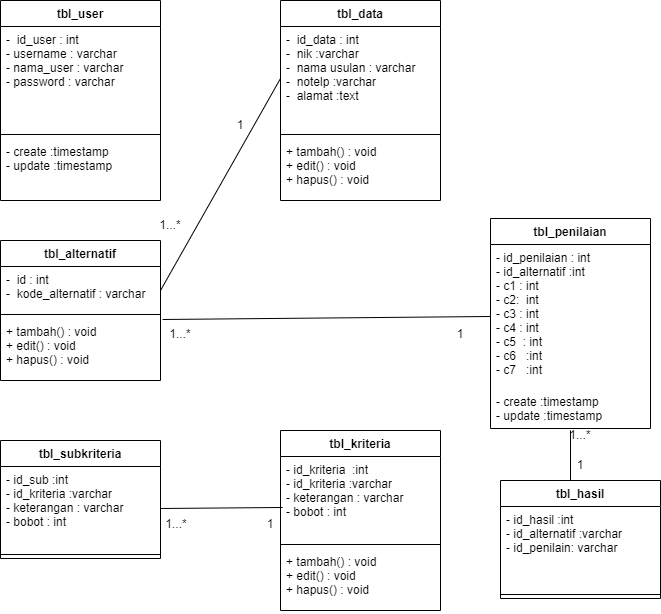

The diagram above was exported from draw.io. Its source (the exported page's mxGraphModel, read from the mxfile embedded in the PNG):
<mxGraphModel dx="1422" dy="729" grid="1" gridSize="10" guides="1" tooltips="1" connect="1" arrows="1" fold="1" page="1" pageScale="1" pageWidth="827" pageHeight="1169" math="0" shadow="0">
  <root>
    <mxCell id="0" />
    <mxCell id="1" parent="0" />
    <mxCell id="jF4Jz8PE0H7OEPVSnawV-1" value="tbl_user" style="swimlane;fontStyle=1;align=center;verticalAlign=top;childLayout=stackLayout;horizontal=1;startSize=26;horizontalStack=0;resizeParent=1;resizeParentMax=0;resizeLast=0;collapsible=1;marginBottom=0;" vertex="1" parent="1">
      <mxGeometry x="70" y="80" width="160" height="200" as="geometry" />
    </mxCell>
    <mxCell id="jF4Jz8PE0H7OEPVSnawV-2" value="-  id_user : int&#10;- username : varchar&#10;- nama_user : varchar&#10;- password : varchar" style="text;strokeColor=none;fillColor=none;align=left;verticalAlign=top;spacingLeft=4;spacingRight=4;overflow=hidden;rotatable=0;points=[[0,0.5],[1,0.5]];portConstraint=eastwest;" vertex="1" parent="jF4Jz8PE0H7OEPVSnawV-1">
      <mxGeometry y="26" width="160" height="104" as="geometry" />
    </mxCell>
    <mxCell id="jF4Jz8PE0H7OEPVSnawV-3" value="" style="line;strokeWidth=1;fillColor=none;align=left;verticalAlign=middle;spacingTop=-1;spacingLeft=3;spacingRight=3;rotatable=0;labelPosition=right;points=[];portConstraint=eastwest;strokeColor=inherit;" vertex="1" parent="jF4Jz8PE0H7OEPVSnawV-1">
      <mxGeometry y="130" width="160" height="8" as="geometry" />
    </mxCell>
    <mxCell id="jF4Jz8PE0H7OEPVSnawV-4" value="- create :timestamp&#10;- update :timestamp" style="text;strokeColor=none;fillColor=none;align=left;verticalAlign=top;spacingLeft=4;spacingRight=4;overflow=hidden;rotatable=0;points=[[0,0.5],[1,0.5]];portConstraint=eastwest;" vertex="1" parent="jF4Jz8PE0H7OEPVSnawV-1">
      <mxGeometry y="138" width="160" height="62" as="geometry" />
    </mxCell>
    <mxCell id="jF4Jz8PE0H7OEPVSnawV-5" value="tbl_alternatif" style="swimlane;fontStyle=1;align=center;verticalAlign=top;childLayout=stackLayout;horizontal=1;startSize=26;horizontalStack=0;resizeParent=1;resizeParentMax=0;resizeLast=0;collapsible=1;marginBottom=0;" vertex="1" parent="1">
      <mxGeometry x="70" y="320" width="160" height="140" as="geometry" />
    </mxCell>
    <mxCell id="jF4Jz8PE0H7OEPVSnawV-6" value="-  id : int&#10;-  kode_alternatif : varchar" style="text;strokeColor=none;fillColor=none;align=left;verticalAlign=top;spacingLeft=4;spacingRight=4;overflow=hidden;rotatable=0;points=[[0,0.5],[1,0.5]];portConstraint=eastwest;" vertex="1" parent="jF4Jz8PE0H7OEPVSnawV-5">
      <mxGeometry y="26" width="160" height="44" as="geometry" />
    </mxCell>
    <mxCell id="jF4Jz8PE0H7OEPVSnawV-7" value="" style="line;strokeWidth=1;fillColor=none;align=left;verticalAlign=middle;spacingTop=-1;spacingLeft=3;spacingRight=3;rotatable=0;labelPosition=right;points=[];portConstraint=eastwest;strokeColor=inherit;" vertex="1" parent="jF4Jz8PE0H7OEPVSnawV-5">
      <mxGeometry y="70" width="160" height="8" as="geometry" />
    </mxCell>
    <mxCell id="jF4Jz8PE0H7OEPVSnawV-8" value="+ tambah() : void&#10;+ edit() : void&#10;+ hapus() : void" style="text;strokeColor=none;fillColor=none;align=left;verticalAlign=top;spacingLeft=4;spacingRight=4;overflow=hidden;rotatable=0;points=[[0,0.5],[1,0.5]];portConstraint=eastwest;" vertex="1" parent="jF4Jz8PE0H7OEPVSnawV-5">
      <mxGeometry y="78" width="160" height="62" as="geometry" />
    </mxCell>
    <mxCell id="jF4Jz8PE0H7OEPVSnawV-13" value="tbl_subkriteria" style="swimlane;fontStyle=1;align=center;verticalAlign=top;childLayout=stackLayout;horizontal=1;startSize=26;horizontalStack=0;resizeParent=1;resizeParentMax=0;resizeLast=0;collapsible=1;marginBottom=0;" vertex="1" parent="1">
      <mxGeometry x="70" y="520" width="160" height="118" as="geometry" />
    </mxCell>
    <mxCell id="jF4Jz8PE0H7OEPVSnawV-14" value="- id_sub :int&#10;- id_kriteria :varchar&#10;- keterangan : varchar&#10;- bobot : int" style="text;strokeColor=none;fillColor=none;align=left;verticalAlign=top;spacingLeft=4;spacingRight=4;overflow=hidden;rotatable=0;points=[[0,0.5],[1,0.5]];portConstraint=eastwest;" vertex="1" parent="jF4Jz8PE0H7OEPVSnawV-13">
      <mxGeometry y="26" width="160" height="84" as="geometry" />
    </mxCell>
    <mxCell id="jF4Jz8PE0H7OEPVSnawV-15" value="" style="line;strokeWidth=1;fillColor=none;align=left;verticalAlign=middle;spacingTop=-1;spacingLeft=3;spacingRight=3;rotatable=0;labelPosition=right;points=[];portConstraint=eastwest;strokeColor=inherit;" vertex="1" parent="jF4Jz8PE0H7OEPVSnawV-13">
      <mxGeometry y="110" width="160" height="8" as="geometry" />
    </mxCell>
    <mxCell id="jF4Jz8PE0H7OEPVSnawV-22" value="tbl_data" style="swimlane;fontStyle=1;align=center;verticalAlign=top;childLayout=stackLayout;horizontal=1;startSize=26;horizontalStack=0;resizeParent=1;resizeParentMax=0;resizeLast=0;collapsible=1;marginBottom=0;" vertex="1" parent="1">
      <mxGeometry x="350" y="80" width="160" height="200" as="geometry" />
    </mxCell>
    <mxCell id="jF4Jz8PE0H7OEPVSnawV-23" value="-  id_data : int&#10;-  nik :varchar&#10;-  nama usulan : varchar&#10;-  notelp :varchar&#10;-  alamat :text " style="text;strokeColor=none;fillColor=none;align=left;verticalAlign=top;spacingLeft=4;spacingRight=4;overflow=hidden;rotatable=0;points=[[0,0.5],[1,0.5]];portConstraint=eastwest;" vertex="1" parent="jF4Jz8PE0H7OEPVSnawV-22">
      <mxGeometry y="26" width="160" height="104" as="geometry" />
    </mxCell>
    <mxCell id="jF4Jz8PE0H7OEPVSnawV-24" value="" style="line;strokeWidth=1;fillColor=none;align=left;verticalAlign=middle;spacingTop=-1;spacingLeft=3;spacingRight=3;rotatable=0;labelPosition=right;points=[];portConstraint=eastwest;strokeColor=inherit;" vertex="1" parent="jF4Jz8PE0H7OEPVSnawV-22">
      <mxGeometry y="130" width="160" height="8" as="geometry" />
    </mxCell>
    <mxCell id="jF4Jz8PE0H7OEPVSnawV-25" value="+ tambah() : void&#10;+ edit() : void&#10;+ hapus() : void" style="text;strokeColor=none;fillColor=none;align=left;verticalAlign=top;spacingLeft=4;spacingRight=4;overflow=hidden;rotatable=0;points=[[0,0.5],[1,0.5]];portConstraint=eastwest;" vertex="1" parent="jF4Jz8PE0H7OEPVSnawV-22">
      <mxGeometry y="138" width="160" height="62" as="geometry" />
    </mxCell>
    <mxCell id="jF4Jz8PE0H7OEPVSnawV-26" value="tbl_kriteria" style="swimlane;fontStyle=1;align=center;verticalAlign=top;childLayout=stackLayout;horizontal=1;startSize=26;horizontalStack=0;resizeParent=1;resizeParentMax=0;resizeLast=0;collapsible=1;marginBottom=0;" vertex="1" parent="1">
      <mxGeometry x="350" y="510" width="160" height="180" as="geometry" />
    </mxCell>
    <mxCell id="jF4Jz8PE0H7OEPVSnawV-27" value="- id_kriteria  :int&#10;- id_kriteria :varchar&#10;- keterangan : varchar&#10;- bobot : int" style="text;strokeColor=none;fillColor=none;align=left;verticalAlign=top;spacingLeft=4;spacingRight=4;overflow=hidden;rotatable=0;points=[[0,0.5],[1,0.5]];portConstraint=eastwest;" vertex="1" parent="jF4Jz8PE0H7OEPVSnawV-26">
      <mxGeometry y="26" width="160" height="84" as="geometry" />
    </mxCell>
    <mxCell id="jF4Jz8PE0H7OEPVSnawV-28" value="" style="line;strokeWidth=1;fillColor=none;align=left;verticalAlign=middle;spacingTop=-1;spacingLeft=3;spacingRight=3;rotatable=0;labelPosition=right;points=[];portConstraint=eastwest;strokeColor=inherit;" vertex="1" parent="jF4Jz8PE0H7OEPVSnawV-26">
      <mxGeometry y="110" width="160" height="8" as="geometry" />
    </mxCell>
    <mxCell id="jF4Jz8PE0H7OEPVSnawV-29" value="+ tambah() : void&#10;+ edit() : void&#10;+ hapus() : void" style="text;strokeColor=none;fillColor=none;align=left;verticalAlign=top;spacingLeft=4;spacingRight=4;overflow=hidden;rotatable=0;points=[[0,0.5],[1,0.5]];portConstraint=eastwest;" vertex="1" parent="jF4Jz8PE0H7OEPVSnawV-26">
      <mxGeometry y="118" width="160" height="62" as="geometry" />
    </mxCell>
    <mxCell id="jF4Jz8PE0H7OEPVSnawV-33" value="" style="endArrow=none;html=1;rounded=0;exitX=1;exitY=0.5;exitDx=0;exitDy=0;entryX=0.013;entryY=0.607;entryDx=0;entryDy=0;entryPerimeter=0;" edge="1" parent="1" source="jF4Jz8PE0H7OEPVSnawV-14" target="jF4Jz8PE0H7OEPVSnawV-27">
      <mxGeometry width="50" height="50" relative="1" as="geometry">
        <mxPoint x="390" y="600" as="sourcePoint" />
        <mxPoint x="440" y="550" as="targetPoint" />
      </mxGeometry>
    </mxCell>
    <mxCell id="jF4Jz8PE0H7OEPVSnawV-38" value="tbl_penilaian" style="swimlane;fontStyle=1;align=center;verticalAlign=top;childLayout=stackLayout;horizontal=1;startSize=26;horizontalStack=0;resizeParent=1;resizeParentMax=0;resizeLast=0;collapsible=1;marginBottom=0;" vertex="1" parent="1">
      <mxGeometry x="560" y="298" width="160" height="210" as="geometry" />
    </mxCell>
    <mxCell id="jF4Jz8PE0H7OEPVSnawV-39" value="- id_penilaian : int&#10;- id_alternatif :int&#10;- c1 : int&#10;- c2:  int&#10;- c3 : int&#10;- c4 : int&#10;- c5  : int&#10;- c6   :int&#10;- c7   :int&#10;&#10;" style="text;strokeColor=none;fillColor=none;align=left;verticalAlign=top;spacingLeft=4;spacingRight=4;overflow=hidden;rotatable=0;points=[[0,0.5],[1,0.5]];portConstraint=eastwest;" vertex="1" parent="jF4Jz8PE0H7OEPVSnawV-38">
      <mxGeometry y="26" width="160" height="144" as="geometry" />
    </mxCell>
    <mxCell id="jF4Jz8PE0H7OEPVSnawV-41" value="- create :timestamp&#10;- update :timestamp" style="text;strokeColor=none;fillColor=none;align=left;verticalAlign=top;spacingLeft=4;spacingRight=4;overflow=hidden;rotatable=0;points=[[0,0.5],[1,0.5]];portConstraint=eastwest;" vertex="1" parent="jF4Jz8PE0H7OEPVSnawV-38">
      <mxGeometry y="170" width="160" height="40" as="geometry" />
    </mxCell>
    <mxCell id="jF4Jz8PE0H7OEPVSnawV-42" value="tbl_hasil" style="swimlane;fontStyle=1;align=center;verticalAlign=top;childLayout=stackLayout;horizontal=1;startSize=26;horizontalStack=0;resizeParent=1;resizeParentMax=0;resizeLast=0;collapsible=1;marginBottom=0;" vertex="1" parent="1">
      <mxGeometry x="570" y="560" width="160" height="118" as="geometry" />
    </mxCell>
    <mxCell id="jF4Jz8PE0H7OEPVSnawV-43" value="- id_hasil :int&#10;- id_alternatif :varchar&#10;- id_penilain: varchar" style="text;strokeColor=none;fillColor=none;align=left;verticalAlign=top;spacingLeft=4;spacingRight=4;overflow=hidden;rotatable=0;points=[[0,0.5],[1,0.5]];portConstraint=eastwest;" vertex="1" parent="jF4Jz8PE0H7OEPVSnawV-42">
      <mxGeometry y="26" width="160" height="84" as="geometry" />
    </mxCell>
    <mxCell id="jF4Jz8PE0H7OEPVSnawV-44" value="" style="line;strokeWidth=1;fillColor=none;align=left;verticalAlign=middle;spacingTop=-1;spacingLeft=3;spacingRight=3;rotatable=0;labelPosition=right;points=[];portConstraint=eastwest;strokeColor=inherit;" vertex="1" parent="jF4Jz8PE0H7OEPVSnawV-42">
      <mxGeometry y="110" width="160" height="8" as="geometry" />
    </mxCell>
    <mxCell id="jF4Jz8PE0H7OEPVSnawV-45" value="" style="endArrow=none;html=1;rounded=0;entryX=0;entryY=0.5;entryDx=0;entryDy=0;" edge="1" parent="1" target="jF4Jz8PE0H7OEPVSnawV-23">
      <mxGeometry width="50" height="50" relative="1" as="geometry">
        <mxPoint x="230" y="370" as="sourcePoint" />
        <mxPoint x="640" y="350" as="targetPoint" />
      </mxGeometry>
    </mxCell>
    <mxCell id="jF4Jz8PE0H7OEPVSnawV-46" value="" style="endArrow=none;html=1;rounded=0;exitX=1.013;exitY=0.016;exitDx=0;exitDy=0;exitPerimeter=0;entryX=0;entryY=0.5;entryDx=0;entryDy=0;" edge="1" parent="1" source="jF4Jz8PE0H7OEPVSnawV-8" target="jF4Jz8PE0H7OEPVSnawV-39">
      <mxGeometry width="50" height="50" relative="1" as="geometry">
        <mxPoint x="590" y="400" as="sourcePoint" />
        <mxPoint x="350" y="398" as="targetPoint" />
      </mxGeometry>
    </mxCell>
    <mxCell id="jF4Jz8PE0H7OEPVSnawV-47" value="1" style="text;html=1;strokeColor=none;fillColor=none;align=center;verticalAlign=middle;whiteSpace=wrap;rounded=0;" vertex="1" parent="1">
      <mxGeometry x="280" y="190" width="60" height="30" as="geometry" />
    </mxCell>
    <mxCell id="jF4Jz8PE0H7OEPVSnawV-48" value="1...*" style="text;html=1;strokeColor=none;fillColor=none;align=center;verticalAlign=middle;whiteSpace=wrap;rounded=0;" vertex="1" parent="1">
      <mxGeometry x="210" y="290" width="60" height="30" as="geometry" />
    </mxCell>
    <mxCell id="jF4Jz8PE0H7OEPVSnawV-50" value="1...*" style="text;html=1;strokeColor=none;fillColor=none;align=center;verticalAlign=middle;whiteSpace=wrap;rounded=0;" vertex="1" parent="1">
      <mxGeometry x="220" y="399" width="60" height="30" as="geometry" />
    </mxCell>
    <mxCell id="jF4Jz8PE0H7OEPVSnawV-51" value="1" style="text;html=1;strokeColor=none;fillColor=none;align=center;verticalAlign=middle;whiteSpace=wrap;rounded=0;" vertex="1" parent="1">
      <mxGeometry x="500" y="399" width="60" height="30" as="geometry" />
    </mxCell>
    <mxCell id="jF4Jz8PE0H7OEPVSnawV-52" value="1" style="text;html=1;strokeColor=none;fillColor=none;align=center;verticalAlign=middle;whiteSpace=wrap;rounded=0;" vertex="1" parent="1">
      <mxGeometry x="310" y="589" width="60" height="30" as="geometry" />
    </mxCell>
    <mxCell id="jF4Jz8PE0H7OEPVSnawV-53" value="1...*" style="text;html=1;strokeColor=none;fillColor=none;align=center;verticalAlign=middle;whiteSpace=wrap;rounded=0;" vertex="1" parent="1">
      <mxGeometry x="216" y="589" width="60" height="30" as="geometry" />
    </mxCell>
    <mxCell id="jF4Jz8PE0H7OEPVSnawV-54" value="" style="endArrow=none;html=1;rounded=0;" edge="1" parent="1">
      <mxGeometry width="50" height="50" relative="1" as="geometry">
        <mxPoint x="640" y="560" as="sourcePoint" />
        <mxPoint x="640" y="510" as="targetPoint" />
      </mxGeometry>
    </mxCell>
    <mxCell id="jF4Jz8PE0H7OEPVSnawV-55" value="1...*" style="text;html=1;strokeColor=none;fillColor=none;align=center;verticalAlign=middle;whiteSpace=wrap;rounded=0;" vertex="1" parent="1">
      <mxGeometry x="620" y="500" width="60" height="30" as="geometry" />
    </mxCell>
    <mxCell id="jF4Jz8PE0H7OEPVSnawV-56" value="1" style="text;html=1;strokeColor=none;fillColor=none;align=center;verticalAlign=middle;whiteSpace=wrap;rounded=0;" vertex="1" parent="1">
      <mxGeometry x="620" y="530" width="60" height="30" as="geometry" />
    </mxCell>
  </root>
</mxGraphModel>